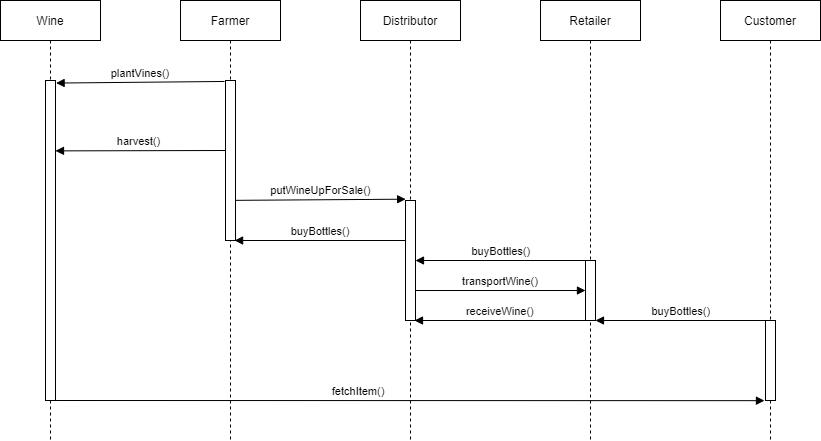

The diagram above was exported from draw.io. Its source (the exported page's mxGraphModel, read from the mxfile embedded in the PNG):
<mxGraphModel dx="868" dy="450" grid="1" gridSize="10" guides="1" tooltips="1" connect="1" arrows="1" fold="1" page="1" pageScale="1" pageWidth="1000" pageHeight="700" math="0" shadow="0">
  <root>
    <mxCell id="0" />
    <mxCell id="1" parent="0" />
    <mxCell id="3nuBFxr9cyL0pnOWT2aG-1" value="Wine" style="shape=umlLifeline;perimeter=lifelinePerimeter;container=1;collapsible=0;recursiveResize=0;rounded=0;shadow=0;strokeWidth=1;" parent="1" vertex="1">
      <mxGeometry x="120" y="80" width="100" height="440" as="geometry" />
    </mxCell>
    <mxCell id="3nuBFxr9cyL0pnOWT2aG-2" value="" style="points=[];perimeter=orthogonalPerimeter;rounded=0;shadow=0;strokeWidth=1;" parent="3nuBFxr9cyL0pnOWT2aG-1" vertex="1">
      <mxGeometry x="45" y="80" width="10" height="320" as="geometry" />
    </mxCell>
    <mxCell id="3nuBFxr9cyL0pnOWT2aG-5" value="Farmer" style="shape=umlLifeline;perimeter=lifelinePerimeter;container=1;collapsible=0;recursiveResize=0;rounded=0;shadow=0;strokeWidth=1;" parent="1" vertex="1">
      <mxGeometry x="300" y="80" width="100" height="440" as="geometry" />
    </mxCell>
    <mxCell id="3nuBFxr9cyL0pnOWT2aG-6" value="" style="points=[];perimeter=orthogonalPerimeter;rounded=0;shadow=0;strokeWidth=1;" parent="3nuBFxr9cyL0pnOWT2aG-5" vertex="1">
      <mxGeometry x="45" y="80" width="10" height="160" as="geometry" />
    </mxCell>
    <mxCell id="3nuBFxr9cyL0pnOWT2aG-9" value="plantVines()" style="verticalAlign=bottom;endArrow=block;shadow=0;strokeWidth=1;exitX=-0.1;exitY=0.006;exitDx=0;exitDy=0;exitPerimeter=0;entryX=1.062;entryY=0.008;entryDx=0;entryDy=0;entryPerimeter=0;" parent="1" source="3nuBFxr9cyL0pnOWT2aG-6" target="3nuBFxr9cyL0pnOWT2aG-2" edge="1">
      <mxGeometry relative="1" as="geometry">
        <mxPoint x="240" y="200" as="sourcePoint" />
        <mxPoint x="200" y="161" as="targetPoint" />
        <Array as="points" />
      </mxGeometry>
    </mxCell>
    <mxCell id="f-8fXIm1wSueEk0RUN5x-1" value="Retailer" style="shape=umlLifeline;perimeter=lifelinePerimeter;container=1;collapsible=0;recursiveResize=0;rounded=0;shadow=0;strokeWidth=1;" parent="1" vertex="1">
      <mxGeometry x="660" y="80" width="100" height="440" as="geometry" />
    </mxCell>
    <mxCell id="f-8fXIm1wSueEk0RUN5x-2" value="" style="points=[];perimeter=orthogonalPerimeter;rounded=0;shadow=0;strokeWidth=1;" parent="f-8fXIm1wSueEk0RUN5x-1" vertex="1">
      <mxGeometry x="45" y="260" width="10" height="60" as="geometry" />
    </mxCell>
    <mxCell id="f-8fXIm1wSueEk0RUN5x-4" value="Distributor" style="shape=umlLifeline;perimeter=lifelinePerimeter;container=1;collapsible=0;recursiveResize=0;rounded=0;shadow=0;strokeWidth=1;" parent="1" vertex="1">
      <mxGeometry x="480" y="80" width="100" height="440" as="geometry" />
    </mxCell>
    <mxCell id="f-8fXIm1wSueEk0RUN5x-5" value="" style="points=[];perimeter=orthogonalPerimeter;rounded=0;shadow=0;strokeWidth=1;" parent="f-8fXIm1wSueEk0RUN5x-4" vertex="1">
      <mxGeometry x="45" y="200" width="10" height="120" as="geometry" />
    </mxCell>
    <mxCell id="f-8fXIm1wSueEk0RUN5x-106" value="Customer" style="shape=umlLifeline;perimeter=lifelinePerimeter;container=1;collapsible=0;recursiveResize=0;rounded=0;shadow=0;strokeWidth=1;" parent="1" vertex="1">
      <mxGeometry x="840" y="80" width="100" height="440" as="geometry" />
    </mxCell>
    <mxCell id="f-8fXIm1wSueEk0RUN5x-107" value="" style="points=[];perimeter=orthogonalPerimeter;rounded=0;shadow=0;strokeWidth=1;" parent="f-8fXIm1wSueEk0RUN5x-106" vertex="1">
      <mxGeometry x="45" y="320" width="10" height="80" as="geometry" />
    </mxCell>
    <mxCell id="f-8fXIm1wSueEk0RUN5x-111" value="putWineUpForSale()" style="verticalAlign=bottom;endArrow=block;shadow=0;strokeWidth=1;entryX=0.012;entryY=-0.011;entryDx=0;entryDy=0;entryPerimeter=0;exitX=1.04;exitY=0.749;exitDx=0;exitDy=0;exitPerimeter=0;" parent="1" source="3nuBFxr9cyL0pnOWT2aG-6" target="f-8fXIm1wSueEk0RUN5x-5" edge="1">
      <mxGeometry relative="1" as="geometry">
        <mxPoint x="355" y="270" as="sourcePoint" />
        <mxPoint x="520" y="282" as="targetPoint" />
        <Array as="points" />
      </mxGeometry>
    </mxCell>
    <mxCell id="f-8fXIm1wSueEk0RUN5x-112" value="buyBottles()" style="verticalAlign=bottom;endArrow=block;shadow=0;strokeWidth=1;entryX=0.91;entryY=1;entryDx=0;entryDy=0;entryPerimeter=0;" parent="1" source="f-8fXIm1wSueEk0RUN5x-5" target="3nuBFxr9cyL0pnOWT2aG-6" edge="1">
      <mxGeometry relative="1" as="geometry">
        <mxPoint x="520" y="310" as="sourcePoint" />
        <mxPoint x="360" y="310" as="targetPoint" />
        <Array as="points" />
      </mxGeometry>
    </mxCell>
    <mxCell id="f-8fXIm1wSueEk0RUN5x-114" value="buyBottles()" style="verticalAlign=bottom;endArrow=block;shadow=0;strokeWidth=1;exitX=0.082;exitY=0;exitDx=0;exitDy=0;exitPerimeter=0;" parent="1" source="f-8fXIm1wSueEk0RUN5x-2" target="f-8fXIm1wSueEk0RUN5x-5" edge="1">
      <mxGeometry relative="1" as="geometry">
        <mxPoint x="703.9" y="340" as="sourcePoint" />
        <mxPoint x="540" y="340" as="targetPoint" />
        <Array as="points" />
      </mxGeometry>
    </mxCell>
    <mxCell id="f-8fXIm1wSueEk0RUN5x-113" value="transportWine()" style="verticalAlign=bottom;endArrow=block;shadow=0;strokeWidth=1;entryX=-0.005;entryY=0.5;entryDx=0;entryDy=0;entryPerimeter=0;" parent="1" source="f-8fXIm1wSueEk0RUN5x-5" target="f-8fXIm1wSueEk0RUN5x-2" edge="1">
      <mxGeometry relative="1" as="geometry">
        <mxPoint x="540" y="379" as="sourcePoint" />
        <mxPoint x="700" y="370" as="targetPoint" />
        <Array as="points" />
      </mxGeometry>
    </mxCell>
    <mxCell id="f-8fXIm1wSueEk0RUN5x-115" value="receiveWine()" style="verticalAlign=bottom;endArrow=block;shadow=0;strokeWidth=1;exitX=0.082;exitY=0;exitDx=0;exitDy=0;exitPerimeter=0;" parent="1" edge="1">
      <mxGeometry relative="1" as="geometry">
        <mxPoint x="704.8199999999999" y="400" as="sourcePoint" />
        <mxPoint x="534" y="400" as="targetPoint" />
        <Array as="points" />
      </mxGeometry>
    </mxCell>
    <mxCell id="f-8fXIm1wSueEk0RUN5x-116" value="buyBottles()" style="verticalAlign=bottom;endArrow=block;shadow=0;strokeWidth=1;exitX=0.082;exitY=0;exitDx=0;exitDy=0;exitPerimeter=0;" parent="1" edge="1">
      <mxGeometry relative="1" as="geometry">
        <mxPoint x="885.8199999999999" y="400" as="sourcePoint" />
        <mxPoint x="715" y="400" as="targetPoint" />
        <Array as="points" />
      </mxGeometry>
    </mxCell>
    <mxCell id="f-8fXIm1wSueEk0RUN5x-117" value="fetchItem()" style="verticalAlign=bottom;endArrow=block;shadow=0;strokeWidth=1;exitX=1.009;exitY=1;exitDx=0;exitDy=0;exitPerimeter=0;entryX=-0.104;entryY=1.002;entryDx=0;entryDy=0;entryPerimeter=0;" parent="1" source="3nuBFxr9cyL0pnOWT2aG-2" target="f-8fXIm1wSueEk0RUN5x-107" edge="1">
      <mxGeometry x="-0.1464" relative="1" as="geometry">
        <mxPoint x="185" y="480" as="sourcePoint" />
        <mxPoint x="880" y="480" as="targetPoint" />
        <Array as="points" />
        <mxPoint as="offset" />
      </mxGeometry>
    </mxCell>
    <mxCell id="f-8fXIm1wSueEk0RUN5x-3" value="harvest() " style="verticalAlign=bottom;endArrow=block;entryX=0.9;entryY=0.063;shadow=0;strokeWidth=1;entryDx=0;entryDy=0;entryPerimeter=0;exitX=-0.1;exitY=0.006;exitDx=0;exitDy=0;exitPerimeter=0;" parent="1" edge="1">
      <mxGeometry relative="1" as="geometry">
        <mxPoint x="345" y="230.00000000000003" as="sourcePoint" />
        <mxPoint x="175" y="230.38000000000002" as="targetPoint" />
        <Array as="points" />
      </mxGeometry>
    </mxCell>
  </root>
</mxGraphModel>